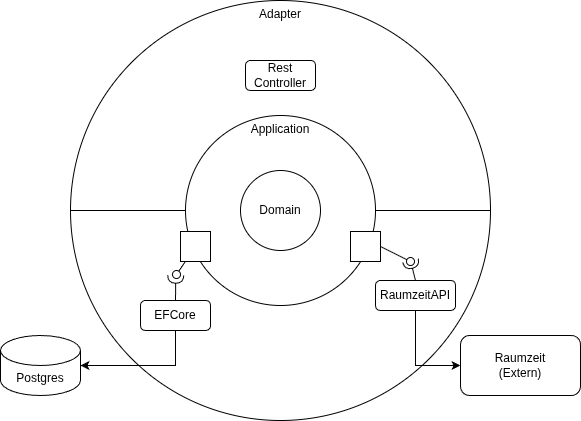

The diagram above was exported from draw.io. Its source (the exported page's mxGraphModel, read from the mxfile embedded in the PNG):
<mxGraphModel dx="924" dy="1359" grid="1" gridSize="10" guides="1" tooltips="1" connect="1" arrows="1" fold="1" page="1" pageScale="1" pageWidth="827" pageHeight="1169" math="0" shadow="0">
  <root>
    <mxCell id="0" />
    <mxCell id="1" parent="0" />
    <mxCell id="--_skZwX9ku3ThoK6VEs-3" value="Adapter" style="ellipse;whiteSpace=wrap;html=1;aspect=fixed;fillColor=none;verticalAlign=top;" parent="1" vertex="1">
      <mxGeometry x="230" y="190" width="420" height="420" as="geometry" />
    </mxCell>
    <mxCell id="--_skZwX9ku3ThoK6VEs-1" value="Domain" style="ellipse;whiteSpace=wrap;html=1;aspect=fixed;" parent="1" vertex="1">
      <mxGeometry x="400" y="360" width="80" height="80" as="geometry" />
    </mxCell>
    <mxCell id="--_skZwX9ku3ThoK6VEs-2" value="Application" style="ellipse;whiteSpace=wrap;html=1;aspect=fixed;fillColor=none;verticalAlign=top;" parent="1" vertex="1">
      <mxGeometry x="345" y="305" width="190" height="190" as="geometry" />
    </mxCell>
    <mxCell id="--_skZwX9ku3ThoK6VEs-6" value="" style="endArrow=none;html=1;rounded=0;entryX=1;entryY=0.5;entryDx=0;entryDy=0;exitX=1;exitY=0.5;exitDx=0;exitDy=0;" parent="1" source="--_skZwX9ku3ThoK6VEs-2" target="--_skZwX9ku3ThoK6VEs-3" edge="1">
      <mxGeometry width="50" height="50" relative="1" as="geometry">
        <mxPoint x="520" y="400" as="sourcePoint" />
        <mxPoint x="600" y="370" as="targetPoint" />
      </mxGeometry>
    </mxCell>
    <mxCell id="--_skZwX9ku3ThoK6VEs-7" value="Rest Controller" style="rounded=1;whiteSpace=wrap;html=1;" parent="1" vertex="1">
      <mxGeometry x="405" y="250" width="70" height="30" as="geometry" />
    </mxCell>
    <mxCell id="--_skZwX9ku3ThoK6VEs-9" value="" style="endArrow=none;html=1;rounded=0;entryX=0;entryY=0.5;entryDx=0;entryDy=0;" parent="1" target="--_skZwX9ku3ThoK6VEs-2" edge="1">
      <mxGeometry width="50" height="50" relative="1" as="geometry">
        <mxPoint x="230" y="400" as="sourcePoint" />
        <mxPoint x="340" y="400" as="targetPoint" />
      </mxGeometry>
    </mxCell>
    <mxCell id="--_skZwX9ku3ThoK6VEs-28" style="edgeStyle=orthogonalEdgeStyle;rounded=0;orthogonalLoop=1;jettySize=auto;html=1;exitX=0.5;exitY=1;exitDx=0;exitDy=0;entryX=1;entryY=0.5;entryDx=0;entryDy=0;entryPerimeter=0;" parent="1" source="--_skZwX9ku3ThoK6VEs-11" target="--_skZwX9ku3ThoK6VEs-25" edge="1">
      <mxGeometry relative="1" as="geometry" />
    </mxCell>
    <mxCell id="--_skZwX9ku3ThoK6VEs-11" value="EFCore" style="rounded=1;whiteSpace=wrap;html=1;" parent="1" vertex="1">
      <mxGeometry x="300" y="490" width="70" height="30" as="geometry" />
    </mxCell>
    <mxCell id="--_skZwX9ku3ThoK6VEs-29" style="edgeStyle=orthogonalEdgeStyle;rounded=0;orthogonalLoop=1;jettySize=auto;html=1;exitX=0.5;exitY=1;exitDx=0;exitDy=0;entryX=0;entryY=0.5;entryDx=0;entryDy=0;" parent="1" source="--_skZwX9ku3ThoK6VEs-13" target="--_skZwX9ku3ThoK6VEs-26" edge="1">
      <mxGeometry relative="1" as="geometry" />
    </mxCell>
    <mxCell id="--_skZwX9ku3ThoK6VEs-13" value="RaumzeitAPI" style="rounded=1;whiteSpace=wrap;html=1;" parent="1" vertex="1">
      <mxGeometry x="535" y="470" width="80" height="30" as="geometry" />
    </mxCell>
    <mxCell id="--_skZwX9ku3ThoK6VEs-14" value="" style="html=1;rounded=0;" parent="1" vertex="1">
      <mxGeometry x="340" y="421" width="30" height="30" as="geometry" />
    </mxCell>
    <mxCell id="--_skZwX9ku3ThoK6VEs-15" value="" style="endArrow=none;html=1;rounded=0;align=center;verticalAlign=top;endFill=0;labelBackgroundColor=none;endSize=2;" parent="1" source="--_skZwX9ku3ThoK6VEs-14" target="--_skZwX9ku3ThoK6VEs-16" edge="1">
      <mxGeometry relative="1" as="geometry" />
    </mxCell>
    <mxCell id="--_skZwX9ku3ThoK6VEs-16" value="" style="ellipse;html=1;fontSize=11;align=center;fillColor=none;points=[];aspect=fixed;resizable=0;verticalAlign=bottom;labelPosition=center;verticalLabelPosition=top;flipH=1;" parent="1" vertex="1">
      <mxGeometry x="332" y="460" width="8" height="8" as="geometry" />
    </mxCell>
    <mxCell id="--_skZwX9ku3ThoK6VEs-18" value="" style="rounded=0;orthogonalLoop=1;jettySize=auto;html=1;endArrow=halfCircle;endFill=0;endSize=6;strokeWidth=1;sketch=0;fontSize=12;curved=1;exitX=0.5;exitY=0;exitDx=0;exitDy=0;entryX=0.592;entryY=0.592;entryDx=0;entryDy=0;entryPerimeter=0;" parent="1" source="--_skZwX9ku3ThoK6VEs-11" target="--_skZwX9ku3ThoK6VEs-16" edge="1">
      <mxGeometry relative="1" as="geometry">
        <mxPoint x="325" y="475" as="sourcePoint" />
      </mxGeometry>
    </mxCell>
    <mxCell id="--_skZwX9ku3ThoK6VEs-19" value="" style="ellipse;whiteSpace=wrap;html=1;align=center;aspect=fixed;fillColor=none;strokeColor=none;resizable=0;perimeter=centerPerimeter;rotatable=0;allowArrows=0;points=[];outlineConnect=1;" parent="1" vertex="1">
      <mxGeometry x="300" y="470" width="10" height="10" as="geometry" />
    </mxCell>
    <mxCell id="--_skZwX9ku3ThoK6VEs-21" value="" style="html=1;rounded=0;" parent="1" vertex="1">
      <mxGeometry x="510" y="421" width="30" height="30" as="geometry" />
    </mxCell>
    <mxCell id="--_skZwX9ku3ThoK6VEs-22" value="" style="rounded=0;orthogonalLoop=1;jettySize=auto;html=1;endArrow=halfCircle;endFill=0;endSize=6;strokeWidth=1;sketch=0;fontSize=12;curved=1;exitX=0.5;exitY=0;exitDx=0;exitDy=0;" parent="1" source="--_skZwX9ku3ThoK6VEs-13" edge="1">
      <mxGeometry relative="1" as="geometry">
        <mxPoint x="574.8199999999999" y="480" as="sourcePoint" />
        <mxPoint x="570" y="450" as="targetPoint" />
      </mxGeometry>
    </mxCell>
    <mxCell id="--_skZwX9ku3ThoK6VEs-24" value="" style="html=1;verticalAlign=bottom;labelBackgroundColor=none;endArrow=oval;endFill=0;endSize=8;rounded=0;exitX=1;exitY=0.5;exitDx=0;exitDy=0;" parent="1" source="--_skZwX9ku3ThoK6VEs-21" edge="1">
      <mxGeometry width="160" relative="1" as="geometry">
        <mxPoint x="540" y="427" as="sourcePoint" />
        <mxPoint x="570" y="451" as="targetPoint" />
      </mxGeometry>
    </mxCell>
    <mxCell id="--_skZwX9ku3ThoK6VEs-25" value="Postgres" style="shape=cylinder3;whiteSpace=wrap;html=1;boundedLbl=1;backgroundOutline=1;size=15;" parent="1" vertex="1">
      <mxGeometry x="160" y="525" width="80" height="60" as="geometry" />
    </mxCell>
    <mxCell id="--_skZwX9ku3ThoK6VEs-26" value="&lt;div&gt;Raumzeit&lt;/div&gt;&lt;div&gt;(Extern)&lt;/div&gt;" style="rounded=1;whiteSpace=wrap;html=1;" parent="1" vertex="1">
      <mxGeometry x="620" y="525" width="120" height="60" as="geometry" />
    </mxCell>
  </root>
</mxGraphModel>